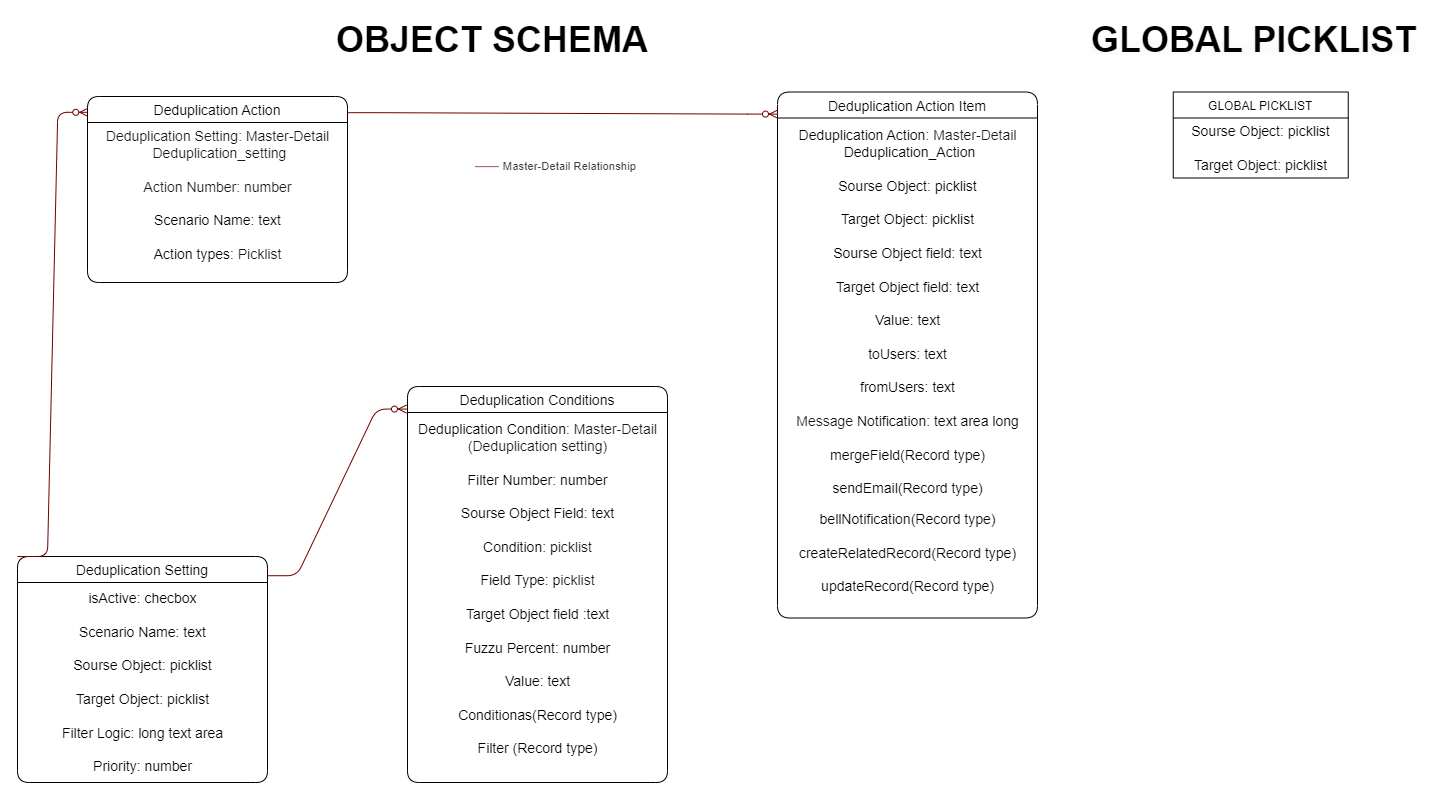

The diagram above was exported from draw.io. Its source (the exported page's mxGraphModel, read from the mxfile embedded in the PNG):
<mxGraphModel dx="653" dy="877" grid="1" gridSize="10" guides="1" tooltips="1" connect="1" arrows="1" fold="1" page="1" pageScale="1" pageWidth="827" pageHeight="1169" math="0" shadow="0">
  <root>
    <mxCell id="0" />
    <mxCell id="1" parent="0" />
    <mxCell id="yV_emdIzmhPa2_eMPau4-1" value="Deduplication Setting" style="swimlane;fontStyle=0;childLayout=stackLayout;horizontal=1;startSize=26;fillColor=none;horizontalStack=0;resizeParent=1;resizeParentMax=0;resizeLast=0;collapsible=1;marginBottom=0;labelBackgroundColor=#FFFFFF;fontSize=14;rounded=1;" vertex="1" parent="1">
      <mxGeometry x="1480" y="770" width="250" height="226" as="geometry" />
    </mxCell>
    <mxCell id="yV_emdIzmhPa2_eMPau4-2" value="&lt;font style=&quot;font-size: 14px;&quot;&gt;&lt;span style=&quot;border-color: var(--border-color);&quot;&gt;isActive: checbox&lt;br&gt;&lt;/span&gt;&lt;br style=&quot;border-color: var(--border-color);&quot;&gt;&lt;span style=&quot;border-color: var(--border-color);&quot;&gt;Scenario Name: text&lt;br&gt;&lt;/span&gt;&lt;br style=&quot;border-color: var(--border-color);&quot;&gt;&lt;span style=&quot;border-color: var(--border-color);&quot;&gt;Sourse Object: picklist&lt;br&gt;&lt;/span&gt;&lt;br style=&quot;border-color: var(--border-color);&quot;&gt;&lt;span style=&quot;border-color: var(--border-color);&quot;&gt;Target Object: picklist&lt;br&gt;&lt;/span&gt;&lt;br style=&quot;border-color: var(--border-color);&quot;&gt;&lt;span style=&quot;border-color: var(--border-color);&quot;&gt;Filter Logic: long text area&lt;br&gt;&lt;br&gt;Priority: number&lt;br&gt;&lt;/span&gt;&lt;/font&gt;" style="text;html=1;align=center;verticalAlign=middle;resizable=0;points=[];autosize=1;strokeColor=none;fillColor=none;rounded=0;glass=0;shadow=0;" vertex="1" parent="yV_emdIzmhPa2_eMPau4-1">
      <mxGeometry y="26" width="250" height="200" as="geometry" />
    </mxCell>
    <mxCell id="yV_emdIzmhPa2_eMPau4-3" value="Deduplication Conditions" style="swimlane;fontStyle=0;childLayout=stackLayout;horizontal=1;startSize=26;fillColor=none;horizontalStack=0;resizeParent=1;resizeParentMax=0;resizeLast=0;collapsible=1;marginBottom=0;labelBackgroundColor=#FFFFFF;fontSize=14;rounded=1;" vertex="1" parent="1">
      <mxGeometry x="1870" y="600" width="260" height="396" as="geometry" />
    </mxCell>
    <mxCell id="yV_emdIzmhPa2_eMPau4-4" value="&lt;span style=&quot;background-color: rgb(255, 255, 255);&quot;&gt;&lt;font style=&quot;font-size: 14px;&quot;&gt;Deduplication Condition:&amp;nbsp;&lt;span style=&quot;border-color: var(--border-color); color: rgb(24, 24, 24); text-align: left;&quot;&gt;Master-Detail &lt;br&gt;(Deduplication setting)&lt;br&gt;&lt;/span&gt;&lt;br style=&quot;border-color: var(--border-color);&quot;&gt;Filter Number: n&lt;span style=&quot;border-color: var(--border-color); text-align: left;&quot;&gt;umber&lt;br&gt;&lt;/span&gt;&lt;br style=&quot;border-color: var(--border-color);&quot;&gt;Sourse&amp;nbsp;Object Field: t&lt;span style=&quot;border-color: var(--border-color); text-align: left;&quot;&gt;ext&lt;br&gt;&lt;/span&gt;&lt;br style=&quot;border-color: var(--border-color);&quot;&gt;Condition: p&lt;span style=&quot;color: rgb(24, 24, 24); text-align: left;&quot;&gt;icklist&lt;br&gt;&lt;/span&gt;&lt;br style=&quot;border-color: var(--border-color);&quot;&gt;Field Type: p&lt;span style=&quot;color: rgb(24, 24, 24); text-align: left;&quot;&gt;icklist&lt;br&gt;&lt;br&gt;&lt;/span&gt;&lt;/font&gt;&lt;/span&gt;&lt;span style=&quot;font-size: 14px;&quot;&gt;Target Object field :text&lt;/span&gt;&lt;span style=&quot;background-color: rgb(255, 255, 255);&quot;&gt;&lt;font style=&quot;font-size: 14px;&quot;&gt;&lt;span style=&quot;color: rgb(24, 24, 24); text-align: left;&quot;&gt;&lt;br&gt;&lt;/span&gt;&lt;span style=&quot;border-color: var(--border-color); text-align: left;&quot;&gt;&lt;font style=&quot;border-color: var(--border-color);&quot;&gt;&lt;span style=&quot;border-color: var(--border-color);&quot;&gt;&lt;br&gt;Fuzzu Percent: number&lt;br&gt;&lt;br&gt;&lt;/span&gt;&lt;/font&gt;&lt;/span&gt;&lt;/font&gt;&lt;/span&gt;&lt;span style=&quot;font-size: 14px;&quot;&gt;Value: text&lt;br&gt;&lt;br&gt;&lt;/span&gt;&lt;span style=&quot;font-size: 14px; text-align: left; background-color: rgb(255, 255, 255);&quot;&gt;Conditionas(Record type)&lt;/span&gt;&lt;span style=&quot;font-size: 14px;&quot;&gt;&lt;br&gt;&lt;/span&gt;&lt;span style=&quot;background-color: rgb(255, 255, 255);&quot;&gt;&lt;font style=&quot;font-size: 14px;&quot;&gt;&lt;span style=&quot;border-color: var(--border-color); text-align: left;&quot;&gt;&lt;font style=&quot;border-color: var(--border-color);&quot;&gt;&lt;span style=&quot;border-color: var(--border-color);&quot;&gt;&lt;br&gt;Filter (Record type)&lt;br&gt;&lt;br&gt;&lt;/span&gt;&lt;/font&gt;&lt;/span&gt;&lt;/font&gt;&lt;/span&gt;" style="text;html=1;align=center;verticalAlign=middle;resizable=0;points=[];autosize=1;strokeColor=none;fillColor=none;rounded=0;" vertex="1" parent="yV_emdIzmhPa2_eMPau4-3">
      <mxGeometry y="26" width="260" height="370" as="geometry" />
    </mxCell>
    <mxCell id="yV_emdIzmhPa2_eMPau4-5" value="Deduplication Action" style="swimlane;fontStyle=0;childLayout=stackLayout;horizontal=1;startSize=26;fillColor=none;horizontalStack=0;resizeParent=1;resizeParentMax=0;resizeLast=0;collapsible=1;marginBottom=0;labelBackgroundColor=#FFFFFF;fontSize=14;rounded=1;" vertex="1" parent="1">
      <mxGeometry x="1550" y="310" width="260" height="186" as="geometry" />
    </mxCell>
    <mxCell id="yV_emdIzmhPa2_eMPau4-6" value="&lt;font style=&quot;&quot;&gt;&lt;font style=&quot;font-size: 14px;&quot;&gt;&lt;font style=&quot;&quot;&gt;&lt;span style=&quot;background-color: rgb(255, 255, 255);&quot;&gt;&lt;font style=&quot;&quot;&gt;&lt;span style=&quot;border-color: var(--border-color); color: rgb(24, 24, 24); text-align: left;&quot;&gt;Deduplication Setting:&amp;nbsp;&lt;/span&gt;&lt;/font&gt;&lt;/span&gt;&lt;span style=&quot;color: rgb(24, 24, 24); text-align: left; background-color: rgb(255, 255, 255);&quot;&gt;Master-Detail&lt;/span&gt;&lt;span style=&quot;background-color: rgb(255, 255, 255);&quot;&gt;&lt;font style=&quot;&quot;&gt;&lt;span style=&quot;border-color: var(--border-color); color: rgb(24, 24, 24); text-align: left;&quot;&gt;&lt;br&gt;&amp;nbsp;&lt;/span&gt;&lt;span style=&quot;border-color: var(--border-color); color: rgb(24, 24, 24); text-align: left;&quot;&gt;Deduplication_setting&lt;br&gt;&lt;br&gt;Action Number: number&lt;br&gt;&lt;/span&gt;&lt;/font&gt;&lt;/span&gt;&lt;span style=&quot;background-color: rgb(255, 255, 255);&quot;&gt;&lt;font style=&quot;&quot;&gt;&lt;br&gt;&lt;/font&gt;&lt;/span&gt;Scenario Name: text&lt;span style=&quot;background-color: rgb(255, 255, 255);&quot;&gt;&lt;font style=&quot;&quot;&gt;&lt;br&gt;&lt;br&gt;Action types:&amp;nbsp;&lt;span style=&quot;color: rgb(24, 24, 24); text-align: left;&quot;&gt;Picklist&lt;br&gt;&lt;/span&gt;&lt;/font&gt;&lt;/span&gt;&lt;/font&gt;&lt;/font&gt;&lt;br&gt;&lt;/font&gt;" style="text;html=1;align=center;verticalAlign=middle;resizable=0;points=[];autosize=1;strokeColor=none;fillColor=none;rounded=0;" vertex="1" parent="yV_emdIzmhPa2_eMPau4-5">
      <mxGeometry y="26" width="260" height="160" as="geometry" />
    </mxCell>
    <mxCell id="yV_emdIzmhPa2_eMPau4-7" value="" style="edgeStyle=entityRelationEdgeStyle;fontSize=12;html=1;endArrow=ERzeroToMany;endFill=1;entryX=-0.004;entryY=0.057;entryDx=0;entryDy=0;entryPerimeter=0;exitX=0.998;exitY=0.085;exitDx=0;exitDy=0;exitPerimeter=0;fillColor=#a20025;strokeColor=#6F0000;" edge="1" parent="1" source="yV_emdIzmhPa2_eMPau4-1" target="yV_emdIzmhPa2_eMPau4-3">
      <mxGeometry width="100" height="100" relative="1" as="geometry">
        <mxPoint x="1701" y="958" as="sourcePoint" />
        <mxPoint x="1801" y="858" as="targetPoint" />
      </mxGeometry>
    </mxCell>
    <mxCell id="yV_emdIzmhPa2_eMPau4-8" value="" style="edgeStyle=entityRelationEdgeStyle;fontSize=12;html=1;endArrow=ERzeroToMany;endFill=1;entryX=0.001;entryY=0.085;entryDx=0;entryDy=0;entryPerimeter=0;fillColor=#a20025;strokeColor=#6F0000;exitX=0;exitY=0;exitDx=0;exitDy=0;" edge="1" parent="1" source="yV_emdIzmhPa2_eMPau4-1" target="yV_emdIzmhPa2_eMPau4-5">
      <mxGeometry x="-0.0221" y="32" width="100" height="100" relative="1" as="geometry">
        <mxPoint x="1510" y="940" as="sourcePoint" />
        <mxPoint x="1500" y="637" as="targetPoint" />
        <mxPoint x="1" as="offset" />
      </mxGeometry>
    </mxCell>
    <mxCell id="yV_emdIzmhPa2_eMPau4-9" value="&lt;ul style=&quot;list-style: none; padding: 0px; margin: 0px; color: rgb(60, 61, 62); font-family: Helvetica; font-size: 11.36px; font-style: normal; font-variant-ligatures: normal; font-variant-caps: normal; font-weight: 400; letter-spacing: normal; orphans: 2; text-align: start; text-indent: 0px; text-transform: none; widows: 2; word-spacing: 0px; -webkit-text-stroke-width: 0px; text-decoration-thickness: initial; text-decoration-style: initial; text-decoration-color: initial;&quot;&gt;&lt;li style=&quot;margin-left: 36px; padding-left: 0px; margin-right: 6px;&quot;&gt;&lt;img style=&quot;border: 0px; margin-left: -30px; width: 24px; height: 24px; vertical-align: middle; margin-right: 0.333333em;&quot; src=&quot;https://petrolpluscardsasia--dev018.sandbox.my.salesforce.com/img/schemabuilder/legend-md.png&quot;&gt;Master-Detail Relationship&lt;/li&gt;&lt;/ul&gt;" style="text;whiteSpace=wrap;html=1;" vertex="1" parent="1">
      <mxGeometry x="1930" y="361.5" width="180" height="30" as="geometry" />
    </mxCell>
    <mxCell id="yV_emdIzmhPa2_eMPau4-10" value="&lt;span style=&quot;font-size: 36px;&quot;&gt;&lt;b&gt;OBJECT SCHEMA&lt;/b&gt;&lt;/span&gt;" style="text;html=1;strokeColor=none;fillColor=none;align=center;verticalAlign=middle;whiteSpace=wrap;rounded=0;" vertex="1" parent="1">
      <mxGeometry x="1790" y="236" width="330" height="34" as="geometry" />
    </mxCell>
    <mxCell id="yV_emdIzmhPa2_eMPau4-11" value="GLOBAL PICKLIST" style="swimlane;fontStyle=0;childLayout=stackLayout;horizontal=1;startSize=26;fillColor=none;horizontalStack=0;resizeParent=1;resizeParentMax=0;resizeLast=0;collapsible=1;marginBottom=0;" vertex="1" parent="1">
      <mxGeometry x="2635.75" y="305.5" width="175" height="86" as="geometry" />
    </mxCell>
    <mxCell id="yV_emdIzmhPa2_eMPau4-12" value="&lt;span style=&quot;font-size: 14px;&quot;&gt;Sourse Object: picklist&lt;br&gt;&lt;br&gt;&lt;/span&gt;&lt;span style=&quot;font-size: 14px;&quot;&gt;Target Object:&amp;nbsp;&lt;/span&gt;&lt;span style=&quot;font-size: 14px;&quot;&gt;picklist&lt;/span&gt;&lt;span style=&quot;font-size: 14px;&quot;&gt;&lt;br&gt;&lt;/span&gt;" style="text;html=1;align=center;verticalAlign=middle;resizable=0;points=[];autosize=1;strokeColor=none;fillColor=none;" vertex="1" parent="yV_emdIzmhPa2_eMPau4-11">
      <mxGeometry y="26" width="175" height="60" as="geometry" />
    </mxCell>
    <mxCell id="yV_emdIzmhPa2_eMPau4-13" value="&lt;span style=&quot;color: rgb(0, 0, 0); font-family: Helvetica; font-style: normal; font-variant-ligatures: normal; font-variant-caps: normal; letter-spacing: normal; orphans: 2; text-align: center; text-indent: 0px; text-transform: none; widows: 2; word-spacing: 0px; -webkit-text-stroke-width: 0px; background-color: rgb(251, 251, 251); text-decoration-thickness: initial; text-decoration-style: initial; text-decoration-color: initial; float: none; display: inline !important;&quot;&gt;&lt;font style=&quot;font-size: 36px;&quot;&gt;GLOBAL PICKLIST&lt;/font&gt;&lt;/span&gt;" style="text;whiteSpace=wrap;html=1;fontStyle=1" vertex="1" parent="1">
      <mxGeometry x="2552" y="224.5" width="342.5" height="57" as="geometry" />
    </mxCell>
    <mxCell id="yV_emdIzmhPa2_eMPau4-14" value="Deduplication Action Item" style="swimlane;fontStyle=0;childLayout=stackLayout;horizontal=1;startSize=26;fillColor=none;horizontalStack=0;resizeParent=1;resizeParentMax=0;resizeLast=0;collapsible=1;marginBottom=0;labelBackgroundColor=#FFFFFF;fontSize=14;rounded=1;arcSize=16;" vertex="1" parent="1">
      <mxGeometry x="2240" y="305.5" width="260" height="526" as="geometry" />
    </mxCell>
    <mxCell id="yV_emdIzmhPa2_eMPau4-15" value="&lt;font style=&quot;&quot;&gt;&lt;font style=&quot;&quot;&gt;&lt;font style=&quot;font-size: 14px;&quot;&gt;&lt;span style=&quot;background-color: rgb(255, 255, 255);&quot;&gt;Deduplication Action&lt;/span&gt;&lt;span style=&quot;background-color: rgb(255, 255, 255);&quot;&gt;&lt;font style=&quot;&quot;&gt;&lt;span style=&quot;border-color: var(--border-color); color: rgb(24, 24, 24); text-align: left;&quot;&gt;:&amp;nbsp;&lt;/span&gt;&lt;/font&gt;&lt;/span&gt;&lt;span style=&quot;color: rgb(24, 24, 24); text-align: left; background-color: rgb(255, 255, 255);&quot;&gt;Master-Detail&lt;/span&gt;&lt;span style=&quot;background-color: rgb(255, 255, 255);&quot;&gt;&lt;font style=&quot;&quot;&gt;&lt;span style=&quot;border-color: var(--border-color); color: rgb(24, 24, 24); text-align: left;&quot;&gt;&lt;br&gt;&amp;nbsp;&lt;/span&gt;&lt;/font&gt;&lt;/span&gt;&lt;span style=&quot;background-color: rgb(255, 255, 255);&quot;&gt;Deduplication_Action&lt;br&gt;&lt;/span&gt;&lt;span style=&quot;background-color: rgb(255, 255, 255);&quot;&gt;&lt;font style=&quot;&quot;&gt;&lt;span style=&quot;border-color: var(--border-color); color: rgb(24, 24, 24); text-align: left;&quot;&gt;&lt;br&gt;&lt;/span&gt;&lt;/font&gt;&lt;/span&gt;&lt;span style=&quot;border-color: var(--border-color);&quot;&gt;Sourse Object: picklist&lt;br style=&quot;border-color: var(--border-color);&quot;&gt;&lt;br style=&quot;border-color: var(--border-color);&quot;&gt;&lt;/span&gt;&lt;span style=&quot;border-color: var(--border-color);&quot;&gt;Target Object:&amp;nbsp;&lt;/span&gt;&lt;span style=&quot;border-color: var(--border-color);&quot;&gt;picklist&lt;/span&gt;&lt;span style=&quot;background-color: rgb(255, 255, 255);&quot;&gt;&lt;font style=&quot;&quot;&gt;&lt;span style=&quot;border-color: var(--border-color); color: rgb(24, 24, 24); text-align: left;&quot;&gt;&lt;br&gt;&lt;br&gt;&lt;/span&gt;&lt;/font&gt;&lt;/span&gt;&lt;span style=&quot;background-color: rgb(255, 255, 255);&quot;&gt;Sourse Object field: text&lt;/span&gt;&lt;span style=&quot;background-color: rgb(255, 255, 255);&quot;&gt;&lt;font style=&quot;&quot;&gt;&lt;span style=&quot;border-color: var(--border-color); color: rgb(24, 24, 24); text-align: left;&quot;&gt;&lt;br&gt;&lt;/span&gt;&lt;/font&gt;&lt;/span&gt;&lt;span style=&quot;background-color: rgb(255, 255, 255);&quot;&gt;&lt;font style=&quot;&quot;&gt;&lt;br&gt;&lt;/font&gt;&lt;/span&gt;&lt;span style=&quot;border-color: var(--border-color); background-color: rgb(255, 255, 255);&quot;&gt;Target&amp;nbsp;&lt;/span&gt;&lt;span style=&quot;border-color: var(--border-color); background-color: rgb(255, 255, 255);&quot;&gt;&lt;font style=&quot;border-color: var(--border-color);&quot;&gt;&lt;font style=&quot;border-color: var(--border-color);&quot;&gt;&lt;font style=&quot;border-color: var(--border-color);&quot;&gt;Object field&lt;/font&gt;&lt;/font&gt;&lt;/font&gt;&lt;/span&gt;: text&lt;br&gt;&lt;span style=&quot;background-color: rgb(255, 255, 255);&quot;&gt;&lt;font style=&quot;&quot;&gt;&lt;br&gt;Value: text&lt;br&gt;&lt;br&gt;&lt;/font&gt;&lt;/span&gt;toUsers: text&lt;br&gt;&lt;br&gt;fromUsers: text&lt;br&gt;&lt;span style=&quot;background-color: rgb(255, 255, 255);&quot;&gt;&lt;font style=&quot;&quot;&gt;&lt;span style=&quot;color: rgb(24, 24, 24); text-align: left;&quot;&gt;&lt;br&gt;Message&amp;nbsp;&lt;/span&gt;&lt;/font&gt;&lt;/span&gt;Notification: text area long&lt;span style=&quot;background-color: rgb(255, 255, 255);&quot;&gt;&lt;font style=&quot;&quot;&gt;&lt;span style=&quot;color: rgb(24, 24, 24); text-align: left;&quot;&gt;&lt;br&gt;&lt;/span&gt;&lt;/font&gt;&lt;/span&gt;&lt;span style=&quot;background-color: rgb(255, 255, 255);&quot;&gt;&lt;font style=&quot;&quot;&gt;&lt;br&gt;&lt;/font&gt;&lt;/span&gt;&lt;span style=&quot;border-color: var(--border-color); text-align: left; background-color: rgb(255, 255, 255);&quot;&gt;mergeField(Record type)&lt;/span&gt;&lt;span style=&quot;border-color: var(--border-color);&quot;&gt;&lt;br style=&quot;border-color: var(--border-color);&quot;&gt;&lt;/span&gt;&lt;span style=&quot;border-color: var(--border-color); background-color: rgb(255, 255, 255);&quot;&gt;&lt;font style=&quot;border-color: var(--border-color);&quot;&gt;&lt;span style=&quot;border-color: var(--border-color); text-align: left;&quot;&gt;&lt;font style=&quot;border-color: var(--border-color);&quot;&gt;&lt;span style=&quot;border-color: var(--border-color);&quot;&gt;&lt;br style=&quot;border-color: var(--border-color);&quot;&gt;sendEmail(Record type)&lt;br&gt;&lt;/span&gt;&lt;/font&gt;&lt;/span&gt;&lt;/font&gt;&lt;/span&gt;&lt;/font&gt;&lt;br&gt;&lt;span style=&quot;font-size: 14px;&quot;&gt;bellNotification(Record type)&lt;br&gt;&lt;br&gt;createRelatedRecord(&lt;/span&gt;&lt;span style=&quot;font-size: 14px;&quot;&gt;Record type&lt;/span&gt;&lt;span style=&quot;font-size: 14px;&quot;&gt;)&lt;br&gt;&lt;br&gt;&lt;/span&gt;&lt;span style=&quot;border-color: var(--border-color); font-size: 14px;&quot;&gt;updateRecord(&lt;/span&gt;&lt;span style=&quot;border-color: var(--border-color); font-size: 14px;&quot;&gt;Record type&lt;/span&gt;&lt;span style=&quot;border-color: var(--border-color); font-size: 14px;&quot;&gt;)&lt;/span&gt;&lt;span style=&quot;font-size: 14px;&quot;&gt;&lt;br&gt;&lt;/span&gt;&lt;/font&gt;&lt;br&gt;&lt;/font&gt;" style="text;html=1;align=center;verticalAlign=middle;resizable=0;points=[];autosize=1;strokeColor=none;fillColor=none;rounded=0;" vertex="1" parent="yV_emdIzmhPa2_eMPau4-14">
      <mxGeometry y="26" width="260" height="500" as="geometry" />
    </mxCell>
    <mxCell id="yV_emdIzmhPa2_eMPau4-16" value="" style="edgeStyle=entityRelationEdgeStyle;fontSize=12;html=1;endArrow=ERzeroToMany;endFill=1;rounded=0;exitX=1.003;exitY=0.087;exitDx=0;exitDy=0;exitPerimeter=0;entryX=0;entryY=0.042;entryDx=0;entryDy=0;entryPerimeter=0;fillColor=#a20025;strokeColor=#6F0000;" edge="1" parent="1" source="yV_emdIzmhPa2_eMPau4-5" target="yV_emdIzmhPa2_eMPau4-14">
      <mxGeometry width="100" height="100" relative="1" as="geometry">
        <mxPoint x="2070" y="550" as="sourcePoint" />
        <mxPoint x="2170" y="450" as="targetPoint" />
      </mxGeometry>
    </mxCell>
  </root>
</mxGraphModel>